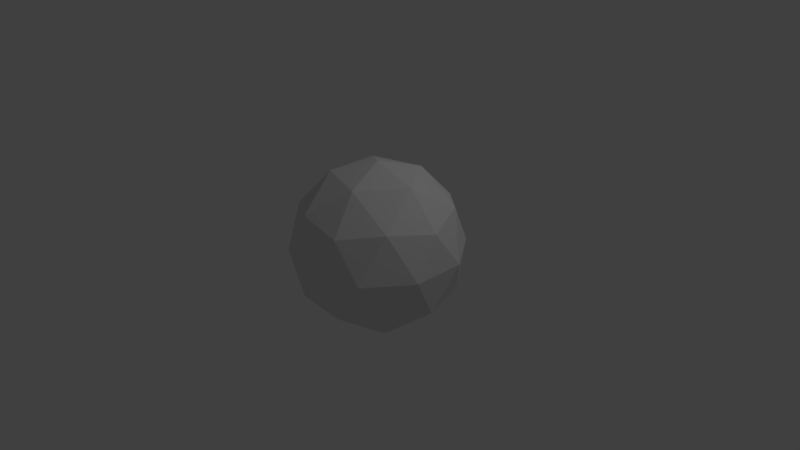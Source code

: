 # Source: altObj.blend  (saved by Blender 2.78.0; exported with 4.5.12 LTS)
import bpy
from mathutils import Matrix  # noqa: F401  (used for matrix-valued properties, if any)

bpy.ops.wm.read_factory_settings(use_empty=True)
scene = bpy.context.scene
scene.name = 'Scene'

# ---- collections
col_collection_1 = bpy.data.collections.new('Collection 1'); scene.collection.children.link(col_collection_1)

# ---- world
world_world = bpy.data.worlds.new('World'); scene.world = world_world
world_world.color = (0.05088, 0.05088, 0.05088)
world_world.use_sun_shadow = False
world_world.sun_shadow_jitter_overblur = 0.0
world_world.cycles.sampling_method = 'MANUAL'

# ---- cameras
cam_camera = bpy.data.cameras.new('Camera')
cam_camera.clip_end = 100.0
cam_camera.lens = 35.0
cam_camera.sensor_width = 32.0
cam_camera.sensor_height = 18.0
cam_camera.ortho_scale = 7.314
cam_camera.dof.focus_distance = 0.0
cam_camera.dof.aperture_fstop = 128.0

# ---- lights
light_lamp = bpy.data.lights.new('Lamp', 'POINT')
light_lamp.transmission_factor = 0.0
light_lamp.cutoff_distance = 30.0
light_lamp.energy = 100.0
light_lamp.shadow_buffer_clip_start = 1.001
light_lamp.shadow_soft_size = 0.1
light_lamp.shadow_maximum_resolution = 0.006
light_lamp.use_absolute_resolution = True

# ---- meshes
me_icosphere = bpy.data.meshes.new('Icosphere')
me_icosphere.from_pydata([(0.0, 0.0, -1.0), (0.7236, -0.5257, -0.4472), (-0.2764, -0.8506, -0.4472), (-0.8944, 0.0, -0.4472), (-0.2764, 0.8506, -0.4472), (0.7236, 0.5257, -0.4472), (0.2764, -0.8506, 0.4472), (-0.7236, -0.5257, 0.4472), (-0.7236, 0.5257, 0.4472), (0.2764, 0.8506, 0.4472), (0.8944, 0.0, 0.4472), (0.0, 0.0, 1.0), (-0.1625, -0.5, -0.8507), (0.4253, -0.309, -0.8507), (0.2629, -0.809, -0.5257), (0.8506, 0.0, -0.5257), (0.4253, 0.309, -0.8507), (-0.5257, 0.0, -0.8507), (-0.6882, -0.5, -0.5257), (-0.1625, 0.5, -0.8507), (-0.6882, 0.5, -0.5257), (0.2629, 0.809, -0.5257), (0.9511, -0.309, 0.0), (0.9511, 0.309, 0.0), (0.0, -1.0, 0.0), (0.5878, -0.809, 0.0), (-0.9511, -0.309, 0.0), (-0.5878, -0.809, 0.0), (-0.5878, 0.809, 0.0), (-0.9511, 0.309, 0.0), (0.5878, 0.809, 0.0), (0.0, 1.0, 0.0), (0.6882, -0.5, 0.5257), (-0.2629, -0.809, 0.5257), (-0.8506, 0.0, 0.5257), (-0.2629, 0.809, 0.5257), (0.6882, 0.5, 0.5257), (0.1625, -0.5, 0.8507), (0.5257, 0.0, 0.8507), (-0.4253, -0.309, 0.8507), (-0.4253, 0.309, 0.8507), (0.1625, 0.5, 0.8507)], [], [(0, 13, 12), (1, 13, 15), (0, 12, 17), (0, 17, 19), (0, 19, 16), (1, 15, 22), (2, 14, 24), (3, 18, 26), (4, 20, 28), (5, 21, 30), (1, 22, 25), (2, 24, 27), (3, 26, 29), (4, 28, 31), (5, 30, 23), (6, 32, 37), (7, 33, 39), (8, 34, 40), (9, 35, 41), (10, 36, 38), (38, 41, 11), (38, 36, 41), (36, 9, 41), (41, 40, 11), (41, 35, 40), (35, 8, 40), (40, 39, 11), (40, 34, 39), (34, 7, 39), (39, 37, 11), (39, 33, 37), (33, 6, 37), (37, 38, 11), (37, 32, 38), (32, 10, 38), (23, 36, 10), (23, 30, 36), (30, 9, 36), (31, 35, 9), (31, 28, 35), (28, 8, 35), (29, 34, 8), (29, 26, 34), (26, 7, 34), (27, 33, 7), (27, 24, 33), (24, 6, 33), (25, 32, 6), (25, 22, 32), (22, 10, 32), (30, 31, 9), (30, 21, 31), (21, 4, 31), (28, 29, 8), (28, 20, 29), (20, 3, 29), (26, 27, 7), (26, 18, 27), (18, 2, 27), (24, 25, 6), (24, 14, 25), (14, 1, 25), (22, 23, 10), (22, 15, 23), (15, 5, 23), (16, 21, 5), (16, 19, 21), (19, 4, 21), (19, 20, 4), (19, 17, 20), (17, 3, 20), (17, 18, 3), (17, 12, 18), (12, 2, 18), (15, 16, 5), (15, 13, 16), (13, 0, 16), (12, 14, 2), (12, 13, 14), (13, 1, 14)])
me_icosphere.use_remesh_preserve_volume = False
me_icosphere.use_remesh_preserve_attributes = False
me_icosphere.use_mirror_vertex_groups = False
me_icosphere.update()

# ---- objects
ob_icosphere = bpy.data.objects.new('Icosphere', me_icosphere)
ob_lamp = bpy.data.objects.new('Lamp', light_lamp)
ob_camera = bpy.data.objects.new('Camera', cam_camera)

# ---- transforms, parenting, visibility, modifiers, constraints
ob_icosphere.location = (1.0, -0.7303, 0.7895)
ob_icosphere.lineart.crease_threshold = 0.0
ob_lamp.location = (4.076, 1.005, 5.904)
ob_lamp.rotation_euler = (0.6503, 0.05522, 1.866)
ob_lamp.lock_rotations_4d = False
ob_lamp.empty_display_type = 'ARROWS'
ob_lamp.color = (0.0, 0.0, 0.0, 0.0)
ob_lamp.lineart.crease_threshold = 0.0
ob_camera.location = (7.481, -6.508, 5.344)
ob_camera.rotation_euler = (1.109, 0.0, 0.8149)
ob_camera.lock_rotations_4d = False
ob_camera.empty_display_type = 'ARROWS'
ob_camera.color = (0.0, 0.0, 0.0, 0.0)
ob_camera.display_type = 'WIRE'
ob_camera.lineart.crease_threshold = 0.0

# ---- collection membership
col_collection_1.objects.link(ob_icosphere)
col_collection_1.objects.link(ob_lamp)
col_collection_1.objects.link(ob_camera)

# ---- scene / render settings (as saved in the file)
scene.camera = ob_camera
scene.frame_start = 1; scene.frame_end = 250; scene.frame_set(1)
scene.render.engine = 'BLENDER_EEVEE_NEXT'
scene.render.resolution_percentage = 50
scene.render.dither_intensity = 0.0
scene.cycles.use_denoising = False
scene.cycles.samples = 128
scene.cycles.sampling_pattern = 'TABULATED_SOBOL'
scene.cycles.light_sampling_threshold = 0.0
scene.cycles.use_adaptive_sampling = False
scene.cycles.use_light_tree = False
scene.cycles.blur_glossy = 0.0
scene.cycles.sample_clamp_indirect = 0.0
scene.view_settings.view_transform = 'Standard'
bpy.context.view_layer.update()
